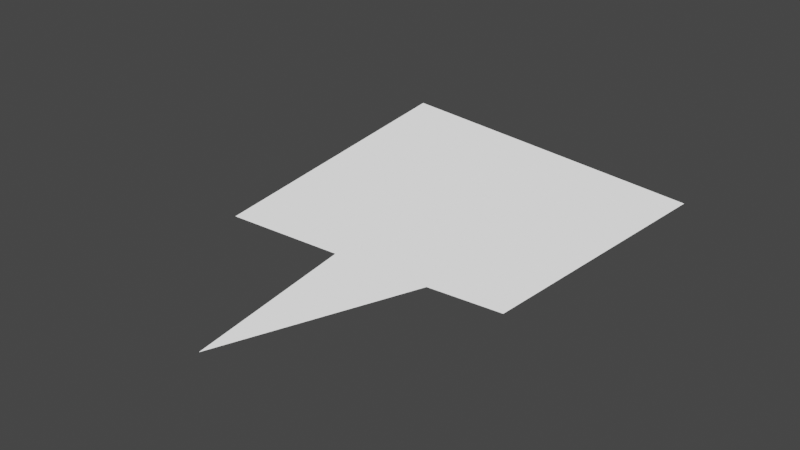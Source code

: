 # Source: item_prompt.blend  (saved by Blender 3.0.42; exported with 4.5.12 LTS)
import bpy
from mathutils import Matrix  # noqa: F401  (used for matrix-valued properties, if any)

bpy.ops.wm.read_factory_settings(use_empty=True)
scene = bpy.context.scene
scene.name = 'Scene'

# ---- collections
col_collection = bpy.data.collections.new('Collection'); scene.collection.children.link(col_collection)

# ---- materials (node trees are filled in below, after node groups)
mat_white_solid = bpy.data.materials.new('white_solid')
mat_white_solid.use_transparent_shadow = False

# ---- material node trees
mat_white_solid.use_nodes = True; mat_white_solid.node_tree.nodes.clear()
_N = mat_white_solid.node_tree.nodes; _L = mat_white_solid.node_tree.links
n0 = _N.new('ShaderNodeBsdfPrincipled'); n0.name = 'Principled BSDF'; n0.location = (10, 300)
n0.distribution = 'GGX'
n0.subsurface_method = 'RANDOM_WALK_SKIN'
n0.inputs[0].default_value = (0.0, 0.0, 0.0, 1.0)
n0.inputs[3].default_value = 1.45
n0.inputs[28].default_value = 1.0
n1 = _N.new('ShaderNodeOutputMaterial'); n1.name = 'Material Output'; n1.location = (300, 300)
_L.new(n0.outputs[0], n1.inputs[0])
n1.is_active_output = True

# ---- world
world_world = bpy.data.worlds.new('World'); scene.world = world_world
world_world.use_nodes = True; world_world.node_tree.nodes.clear()
_N = world_world.node_tree.nodes; _L = world_world.node_tree.links
n0 = _N.new('ShaderNodeOutputWorld'); n0.name = 'World Output'; n0.location = (300, 300)
n1 = _N.new('ShaderNodeBackground'); n1.name = 'Background'; n1.location = (10, 300)
n1.inputs[0].default_value = (0.05088, 0.05088, 0.05088, 1.0)
_L.new(n1.outputs[0], n0.inputs[0])
n0.is_active_output = True
world_world.color = (0.05088, 0.05088, 0.05088)
world_world.use_sun_shadow = False
world_world.sun_shadow_jitter_overblur = 0.0

# ---- meshes
me_plane = bpy.data.meshes.new('Plane')
me_plane.from_pydata([(-0.499, 0.6003, 0.0), (0.499, 0.6627, 0.0), (-0.6709, 1.773, 0.0), (0.5589, 1.602, 0.0), (-0.08383, 0.6211, 0.0), (0.2488, 0.6419, 0.0), (0.005893, 0.00683, 0.0)], [], [(0, 4, 6, 5, 1, 3, 2)])
_uv = me_plane.uv_layers.new(name='UVMap')
_uv.uv.foreach_set('vector', [0.0, 0.0, 0.3333, 0.0, 0.5, 0.0, 0.6667, 0.0, 1.0, 0.0, 1.0, 1.0, 0.0, 1.0])
me_plane.materials.append(mat_white_solid)
me_plane.use_remesh_fix_poles = True
me_plane.use_remesh_preserve_attributes = False
me_plane.update()

# ---- objects
ob_plane = bpy.data.objects.new('Plane', me_plane)

# ---- transforms, parenting, visibility, modifiers, constraints
ob_plane.location = (0.0, 0.0, 0.0)

# ---- collection membership
col_collection.objects.link(ob_plane)

# ---- scene / render settings (as saved in the file)
scene.frame_start = 1; scene.frame_end = 250; scene.frame_set(1)
scene.render.engine = 'BLENDER_EEVEE_NEXT'
scene.cycles.sampling_pattern = 'TABULATED_SOBOL'
scene.cycles.use_light_tree = False
scene.view_settings.view_transform = 'Filmic'
bpy.context.view_layer.update()

# ---- added for rendering (the .blend has no active camera): camera
cam_auto = bpy.data.cameras.new('AutoCamera')
cam_auto.lens = 50.0
cam_auto.sensor_width = 36.0
cam_auto.clip_end = 1000.0
ob_auto_camera = bpy.data.objects.new('AutoCamera', cam_auto)
scene.collection.objects.link(ob_auto_camera)
ob_auto_camera.location = (1.93524, -1.49957, 1.59298)
ob_auto_camera.rotation_euler = (1.09748, -7.21219e-08, 0.694738)
scene.camera = ob_auto_camera
bpy.context.view_layer.update()
